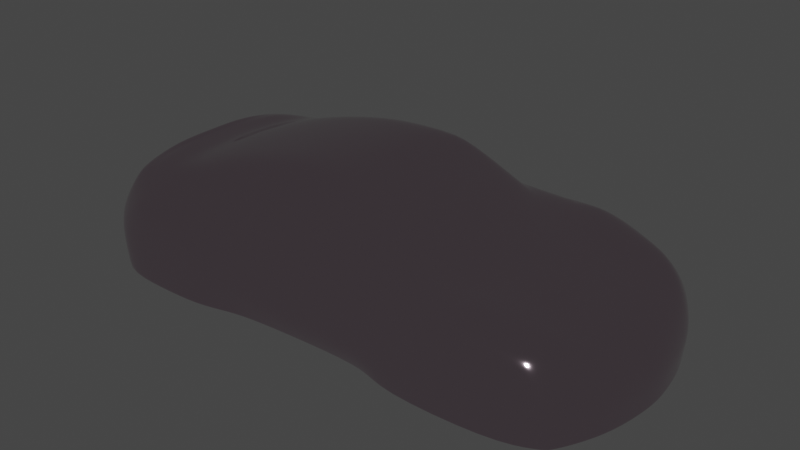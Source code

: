 # Source: Paint_tester2.blend  (saved by Blender 4.1.17; exported with 4.5.12 LTS)
import bpy
from mathutils import Matrix  # noqa: F401  (used for matrix-valued properties, if any)

bpy.ops.wm.read_factory_settings(use_empty=True)
scene = bpy.context.scene
scene.name = 'Scene'

# ---- materials (node trees are filled in below, after node groups)
mat_material = bpy.data.materials.new('Material')
mat_material.use_transparent_shadow = False

# ---- material node trees
mat_material.use_nodes = True; mat_material.node_tree.nodes.clear()
_N = mat_material.node_tree.nodes; _L = mat_material.node_tree.links
n0 = _N.new('ShaderNodeOutputMaterial'); n0.name = 'Material Output'; n0.location = (300, 300)
n1 = _N.new('ShaderNodeBsdfPrincipled'); n1.name = 'Principled BSDF'; n1.location = (-13, 302)
n1.distribution = 'GGX'
n1.subsurface_method = 'RANDOM_WALK_SKIN'
n1.inputs[0].default_value = (0.6875, 0.5502, 0.631, 1.0)
n1.inputs[1].default_value = 1.0
n1.inputs[2].default_value = 0.03607
n1.inputs[3].default_value = 1.45
n1.inputs[27].default_value = (0.0, 0.0, 0.0, 1.0)
n1.inputs[28].default_value = 1.0
_L.new(n1.outputs[0], n0.inputs[0])
n0.is_active_output = True

# ---- world
world_world = bpy.data.worlds.new('World'); scene.world = world_world
world_world.use_nodes = True; world_world.node_tree.nodes.clear()
_N = world_world.node_tree.nodes; _L = world_world.node_tree.links
n0 = _N.new('ShaderNodeOutputWorld'); n0.name = 'World Output'; n0.location = (300, 300)
n1 = _N.new('ShaderNodeBackground'); n1.name = 'Background'; n1.location = (10, 300)
n1.inputs[0].default_value = (0.05088, 0.05088, 0.05088, 1.0)
_L.new(n1.outputs[0], n0.inputs[0])
n0.is_active_output = True
world_world.color = (0.05088, 0.05088, 0.05088)
world_world.use_sun_shadow = False
world_world.sun_shadow_jitter_overblur = 0.0

# ---- meshes
me_plane = bpy.data.meshes.new('Plane')
me_plane.from_pydata([(-1.315, 0.7779, -0.3586), (0.9332, 0.8714, -0.583), (-1.462, 0.0, -0.3395), (1.162, 0.0, -0.5662), (-0.1453, 0.7825, -0.154), (-0.1453, 0.0, -0.1052), (0.1754, 0.0, -0.1468), (0.09306, 0.7725, -0.1677), (-1.76, 0.7794, -0.5284), (-1.888, 0.0, -0.5018), (-2.191, 0.691, -0.557), (-2.399, 0.9902, -1.515), (-2.299, 0.0, -0.56), (2.623, 0.0, -1.526), (2.025, 0.979, -0.7569), (2.604, 0.0, -0.9959), (1.497, 1.134, -0.6474), (1.551, 0.0, -0.658), (-1.207, 1.261, -1.526), (-0.6142, 1.11, -1.526), (0.6571, 1.059, -1.526), (0.8633, 0.0, -1.526), (0.8633, 0.8148, -1.526), (-0.6027, 0.0, -1.526), (-1.199, 0.0, -1.526), (-2.016, 0.0, -0.5365), (-0.6577, 0.7656, -0.1801), (-0.6577, 0.0, -0.1446), (0.04722, 1.069, -1.526), (0.04914, 0.0, -1.526), (0.5922, 1.166, -0.7), (0.02161, 1.15, -0.7032), (-0.6133, 1.05, -0.6148), (1.152, 1.161, -0.6495), (-1.24, 0.9327, -0.6), (1.11, 0.4595, -0.5662), (-1.417, 0.4329, -0.3385), (-0.1453, 0.4251, -0.1133), (0.1404, 0.41, -0.1468), (-1.843, 0.4329, -0.5018), (2.496, 0.5095, -1.526), (2.51, 0.5398, -0.9961), (1.516, 0.5796, -0.658), (-1.691, 1.326, -1.522), (-0.4991, 0.5152, -1.526), (0.6422, 0.5101, -1.526), (-0.6577, 0.4531, -0.1631), (0.04914, 0.5101, -1.526), (2.298, 0.7937, -0.7966), (1.573, 0.8426, -0.6162), (2.645, 0.0, -1.225), (2.569, 0.527, -1.225), (-1.097, 1.163, -0.7), (-2.407, 0.0, -0.5426), (-1.662, 1.126, -0.66), (-2.337, 0.9514, -0.668), (-2.409, 0.4264, -0.5423), (-2.488, 1.093, -1.103), (-1.191, 1.311, -1.204), (-0.6083, 1.239, -1.05), (0.6172, 1.23, -1.111), (0.0363, 1.228, -1.111), (-2.533, 0.4463, -1.166), (-2.527, 0.0, -1.107), (-1.421, 1.312, -0.7704), (0.6047, 1.207, -0.9034), (0.4842, 1.021, -0.6072), (0.01586, 1.027, -0.6232), (0.02988, 1.2, -0.9055), (-0.6091, 1.193, -0.843), (-2.467, 0.0, -0.9055), (-2.412, 1.045, -0.8855), (-2.47, 0.4496, -0.907), (-0.9338, 0.0, -1.526), (-1.998, 0.7627, -0.5613), (2.625, 0.0, -1.5), (-2.447, 1.032, -1.443), (-2.183, 1.316, -1.519), (-2.059, 1.03, -0.66), (-2.193, 1.316, -1.188), (-1.921, 1.318, -0.7604), (-2.39, 0.0, -0.724), (-2.392, 0.4486, -0.7238), (-2.448, 0.9047, -1.518), (-2.462, 0.9458, -0.89), (-2.381, 0.8661, -0.6776), (-2.355, 0.8225, -0.6371), (-0.6153, 0.9968, -0.6063), (2.44, 0.0, -0.8787), (2.361, 0.5444, -0.8583), (2.405, 0.7533, -1.526), (-0.6084, 0.8328, -1.526), (0.6422, 0.8056, -1.526), (0.04914, 0.8122, -1.526), (2.486, 0.7709, -1.226), (2.412, 0.7785, -0.9831), (1.851, 1.226, -0.9172), (1.922, 1.227, -1.197), (1.921, 1.221, -1.526), (1.148, 1.25, -0.78), (0.8576, 1.255, -1.2), (0.9096, 1.251, -0.91), (1.62, 1.242, -0.827), (0.8645, 1.201, -1.526), (1.866, 0.0, -1.526), (1.858, 0.5101, -1.526), (1.858, 0.8148, -1.526), (0.8633, 0.5101, -1.526), (-1.265, 1.311, -0.9255), (-2.098, 1.317, -0.9125), (-1.671, 1.315, -0.735), (-1.692, 1.327, -1.196), (-1.681, 1.328, -0.919), (-1.752, 0.9291, -0.59), (-2.267, 0.7977, -0.6031), (-2.012, 0.9023, -0.6), (2.222, 1.024, -1.526), (2.28, 0.9782, -1.526), (2.294, 1.065, -1.166), (2.238, 1.107, -1.164), (2.209, 1.074, -0.9623), (-0.6083, 1.26, -1.284), (0.6297, 1.227, -1.319), (0.04272, 1.231, -1.319), (2.546, 0.254, -1.526), (2.568, 0.2699, -0.996), (1.545, 0.2898, -0.658), (2.618, 0.2635, -1.225), (2.412, 0.2722, -0.8685), (-0.9035, 1.211, -1.526), (-0.8994, 1.262, -1.244), (-0.9366, 1.252, -0.988), (-2.191, 0.4329, -0.557), (-1.998, 0.4329, -0.5575), (-2.299, 0.4329, -0.56), (-0.9785, 1.085, -0.6553), (2.634, 0.0, -1.376), (2.556, 0.525, -1.376), (2.468, 0.7725, -1.376), (1.922, 1.225, -1.365), (2.247, 1.091, -1.369), (2.316, 1.037, -1.371), (2.606, 0.2625, -1.376), (0.8534, 1.253, -1.36), (-2.165, 0.4999, -1.545), (2.595, 0.2615, -1.526), (-2.2, 0.0, -1.279), (-2.191, 0.0, -0.557), (2.568, 0.0, -1.526), (0.04914, 1.119, -1.526), (0.6422, 1.109, -1.526), (-1.735, 0.0, -1.526), (-0.6084, 1.159, -1.526), (-2.508, 0.8736, -1.449), (2.45, 0.774, -1.526), (2.544, 0.5229, -1.526), (-2.439, 1.02, -1.513), (-2.16, 1.267, -1.519), (0.8493, 1.25, -1.526), (2.318, 1.011, -1.526), (2.248, 1.066, -1.526), (1.907, 1.172, -1.526), (-0.9158, 1.163, -1.526), (-1.691, 1.277, -1.522), (-1.199, 1.31, -1.526), (-1.197, 1.311, -1.471), (-0.6084, 1.176, -1.485), (0.6401, 1.129, -1.491), (0.04805, 1.138, -1.491), (-2.185, 1.316, -1.462), (0.85, 1.25, -1.498), (-1.691, 1.327, -1.467), (2.318, 1.015, -1.5), (-0.9028, 1.22, -1.478), (2.546, 0.5233, -1.5), (2.453, 0.7738, -1.501), (1.921, 1.221, -1.499), (2.248, 1.07, -1.499), (2.597, 0.2616, -1.5), (1.817, 1.04, -0.7138), (1.939, 0.562, -0.7582), (1.935, 0.8182, -0.7064), (1.995, 0.0, -0.7684), (1.978, 0.281, -0.7633), (2.266, 1.079, -1.21), (2.283, 1.039, -1.526), (2.282, 1.064, -1.37), (2.251, 1.001, -1.526), (2.283, 1.043, -1.499), (-2.131, 0.0, -1.525), (-0.9461, 0.4778, -1.526), (-1.724, 0.5135, -1.531), (-1.202, 0.4949, -1.526), (-2.159, 0.8628, -1.53), (0.1077, 0.7521, -0.1665), (0.8633, 0.2551, -1.526), (1.866, 0.2551, -1.526), (0.6422, 0.0, -1.526), (0.7527, 0.2664, -1.526), (0.7527, 0.0, -1.526), (-2.5, 0.9124, -1.514), (-2.22, 0.4344, -1.3), (-2.534, 0.448, -1.114), (-2.54, 0.9867, -1.106), (-2.523, 0.0, -1.157), (-2.507, 0.9244, -1.445), (-2.505, 0.8766, -1.513), (-2.145, 0.0, -1.478), (-2.179, 0.4851, -1.501), (-2.197, 0.8479, -1.485), (-2.462, 0.0, -1.18), (-2.476, 0.4418, -1.195), (-2.441, 0.8724, -1.514), (-2.454, 0.8658, -1.452), (-2.189, 0.4925, -1.538), (-2.194, 0.8381, -1.523), (-2.155, 0.0, -1.517), (-2.531, 0.8133, -1.213), (-2.533, 0.7937, -1.199), (-2.531, 0.8069, -1.202), (-2.269, 0.7809, -1.293), (-2.262, 0.8023, -1.303), (-2.264, 0.796, -1.292), (-2.5, 0.7826, -1.217), (-2.496, 0.8032, -1.23), (-2.497, 0.7964, -1.219), (-2.532, 0.8596, -1.188), (-2.534, 0.8476, -1.17), (-2.254, 0.7726, -1.312), (-2.533, 0.8598, -1.174), (-2.219, 0.4379, -1.322), (-2.197, 0.0, -1.295), (-2.166, 0.8283, -1.538), (-2.2, 0.8147, -1.491), (-2.197, 0.8066, -1.528), (-2.286, 0.0, -0.5597), (-2.011, 0.886, -0.5955), (-1.753, 0.9115, -0.5828), (-2.258, 0.7852, -0.5977), (-2.287, 0.4329, -0.5596), (1.046, 0.0, -0.5171), (-1.249, 0.9146, -0.5717), (0.9967, 0.4537, -0.5171), (0.4384, 0.9918, -0.5557), (-0.003006, 0.9979, -0.5683), (-0.6203, 0.9697, -0.5564), (0.8365, 0.8574, -0.5343)], [], [(46, 37, 4, 26), (37, 38, 194, 7, 4), (245, 87, 34, 241), (114, 86, 56, 134), (20, 103, 22, 92), (51, 94, 95, 41), (181, 179, 16, 49), (171, 165, 164, 43), (93, 28, 20, 92), (105, 107, 22, 106), (115, 78, 55, 114), (36, 46, 26, 0), (32, 87, 67, 31), (91, 19, 28, 93), (66, 30, 31, 67), (242, 35, 1, 246), (166, 168, 149, 152), (168, 167, 150, 149), (2, 27, 46, 36), (24, 192, 190, 73), (133, 132, 147, 25), (183, 180, 42, 126), (127, 51, 41, 125), (196, 104, 21, 195), (39, 8, 74, 133), (36, 0, 8, 39), (5, 6, 38, 37), (27, 5, 37, 46), (181, 49, 42, 180), (167, 170, 158, 150), (142, 137, 51, 127), (69, 68, 61, 59), (139, 97, 119, 140), (205, 76, 156, 200), (44, 190, 91), (112, 111, 79, 109), (70, 72, 202, 63), (84, 71, 57, 203), (65, 101, 100, 60), (65, 60, 61, 68), (16, 102, 99, 33), (32, 31, 68, 69), (30, 33, 99, 101, 65), (96, 102, 16, 179), (2, 36, 39, 9), (246, 243, 7, 194), (30, 66, 1, 33), (31, 30, 65, 68), (85, 84, 72, 82), (81, 82, 72, 70), (76, 169, 77, 156), (239, 238, 114, 134), (239, 134, 12, 235), (113, 54, 78, 115), (157, 163, 191, 193), (53, 56, 82, 81), (55, 71, 84, 85), (56, 86, 85, 82), (240, 3, 35, 242), (125, 41, 89, 128), (137, 138, 94, 51), (48, 89, 41, 95), (44, 91, 93, 47), (45, 92, 22, 107), (47, 93, 92, 45), (54, 110, 80, 78), (14, 48, 95, 120), (94, 118, 120, 95), (138, 141, 118, 94), (105, 106, 90, 40), (103, 161, 106, 22), (16, 33, 49), (42, 49, 33, 1), (151, 191, 192, 24), (110, 112, 109, 80), (114, 55, 85, 86), (64, 108, 112, 110), (108, 58, 111, 112), (169, 171, 43, 77), (54, 52, 64, 110), (237, 113, 115, 236), (236, 115, 114, 238), (119, 120, 118, 184), (186, 184, 118, 141), (106, 161, 116, 187), (34, 52, 54, 113), (244, 67, 87, 245), (61, 60, 122, 123), (59, 61, 123, 121), (173, 130, 121, 166), (130, 131, 59, 121), (52, 131, 108, 64), (32, 69, 52, 135), (32, 135, 34, 87), (15, 125, 128, 88), (136, 142, 127, 50), (50, 127, 125, 15), (182, 183, 126, 17), (3, 17, 126, 35), (57, 71, 109, 79), (58, 108, 131, 130), (165, 58, 130, 173), (69, 59, 131, 52), (12, 134, 56, 53), (9, 39, 133, 25), (133, 74, 10, 132), (34, 135, 52), (75, 178, 142, 136), (188, 186, 141, 172), (175, 172, 141, 138), (174, 175, 138, 137), (178, 174, 137, 142), (60, 100, 143, 122), (97, 139, 143, 100), (176, 98, 158, 170), (101, 99, 102, 96), (148, 124, 145, 13), (20, 28, 149, 150), (28, 19, 152, 149), (144, 191, 151, 189), (40, 90, 154, 155), (157, 11, 156, 77), (11, 83, 200, 156), (103, 20, 150, 158), (187, 116, 160, 185), (116, 161, 98, 160), (90, 117, 159, 154), (19, 162, 129, 152), (163, 157, 77, 43), (124, 40, 155, 145), (124, 148, 104, 196), (161, 103, 158, 98), (18, 163, 43, 164), (162, 18, 164, 129), (145, 155, 174, 178), (98, 176, 177, 160), (155, 154, 175, 174), (154, 159, 172, 175), (185, 188, 172, 159), (13, 145, 178, 75), (164, 165, 173, 129), (129, 173, 166, 152), (79, 111, 171, 169), (57, 79, 169, 76), (203, 57, 76, 205), (122, 143, 170, 167), (123, 122, 167, 168), (121, 123, 168, 166), (111, 58, 165, 171), (71, 55, 78, 80, 109), (88, 128, 183, 182), (48, 181, 180, 89), (128, 89, 180, 183), (48, 14, 179, 181), (120, 96, 179, 14), (100, 101, 96, 97), (120, 119, 97, 96), (139, 140, 177, 176), (176, 170, 143, 139), (160, 177, 188, 185), (117, 187, 185, 159), (177, 140, 186, 188), (140, 119, 184, 186), (90, 106, 187, 117), (190, 192, 18, 162), (190, 162, 19, 91), (193, 191, 144, 232), (190, 44, 23, 73), (192, 191, 163, 18), (241, 34, 113, 237), (244, 243, 66, 67), (42, 1, 35, 126), (105, 196, 195, 107), (40, 124, 196, 105), (23, 44, 47, 29), (47, 45, 197, 29), (199, 197, 45, 198), (21, 199, 198, 195), (45, 107, 195, 198), (210, 211, 201, 146), (62, 204, 63, 202), (153, 217, 226, 205), (153, 205, 200, 206), (213, 224, 217, 153), (209, 221, 224, 213), (157, 193, 83, 11), (207, 231, 230, 208), (234, 215, 193, 232), (211, 223, 220, 201), (216, 207, 208, 214), (212, 213, 153, 206), (220, 222, 221, 228), (227, 202, 72, 84), (189, 216, 214, 144), (218, 62, 202, 227), (204, 62, 211, 210), (83, 212, 206, 200), (233, 209, 215, 234), (212, 83, 193, 215), (213, 212, 215, 209), (201, 220, 228, 230), (229, 227, 84, 203), (208, 233, 234, 214), (221, 222, 225, 224), (222, 220, 223, 225), (217, 219, 229, 226), (219, 218, 227, 229), (224, 225, 219, 217), (225, 223, 218, 219), (226, 229, 203, 205), (62, 218, 223, 211), (228, 221, 209, 233), (214, 234, 232, 144), (230, 231, 146, 201), (230, 228, 233, 208), (4, 7, 243, 244), (0, 241, 237, 8), (4, 244, 245, 26), (74, 236, 238, 10), (8, 237, 236, 74), (6, 240, 242, 38), (132, 239, 235, 147), (132, 10, 238, 239), (1, 66, 243, 246), (38, 242, 246, 194), (26, 245, 241, 0)])
me_plane.polygons.foreach_set('use_smooth', [True] * 226)
_uv = me_plane.uv_layers.new(name='UVMap')
_uv.uv.foreach_set('vector', [0.25, 0.75, 0.5, 0.75, 0.5, 0.9389, 0.25, 1.0, 0.5, 0.75, 0.6034, 0.7012, 0.6034, 0.9256, 0.6034, 0.9389, 0.5, 0.9389, 0.1678, 1.0, 0.1559, 1.0, 0.0, 1.0, 0.0, 1.0, 0.0, 0.9776, 0.0, 0.9386, 0.0, 0.75, 0.0, 0.6619, 0.0, 0.9672, 0.0, 0.9991, 0.0, 0.8213, 0.0, 0.8213, 0.0, 0.75, 0.0, 0.8574, 0.0, 0.8574, 0.0, 0.75, 0.0, 0.8698, 0.03676, 0.9705, 0.07352, 0.9985, 0.0, 0.8693, 0.0, 1.0, 0.0, 1.0, 0.0, 1.0, 0.0, 1.0, 0.0, 0.8213, 0.0, 0.9711, 0.0, 0.9672, 0.0, 0.8213, 0.0, 0.75, 0.0, 0.75, 0.0, 0.8213, 0.0, 0.8213, 0.0, 1.0, 0.0, 1.0, 0.0, 1.0, 0.0, 1.0, 0.0, 0.7016, 0.25, 0.75, 0.25, 1.0, 0.0, 1.0, 0.1524, 1.0, 0.1579, 1.0, 0.3544, 1.019, 0.2837, 1.004, 0.0, 0.8213, 0.0, 0.9739, 0.0, 0.9711, 0.0, 0.8213, 0.5306, 1.0, 0.3887, 1.0, 0.2837, 1.004, 0.3544, 1.019, 0.9314, 0.701, 0.9749, 0.7009, 1.0, 1.0, 0.9536, 0.9913, 0.006992, 1.0, 0.01115, 1.0, 0.0, 1.0, 0.0, 1.0, 0.01115, 1.0, 0.01658, 1.0, 0.0, 1.0, 0.0, 1.0, 0.0, 0.5, 0.25, 0.5, 0.25, 0.75, 0.0, 0.7016, 0.0, 0.828, 0.0, 0.8927, 0.0, 0.8951, 0.0, 0.8285, 0.0, 0.709, 0.0, 0.6474, 0.0, 0.6474, 0.0, 0.709, 0.0, 0.6229, 0.0, 0.7459, 0.0, 0.75, 0.0, 0.625, 0.0, 0.625, 0.0, 0.75, 0.0, 0.75, 0.0, 0.625, 0.0, 0.5727, 0.0, 0.5237, 0.0, 0.5237, 0.0, 0.5727, 0.0, 0.6661, 0.0, 0.9444, 0.0, 1.0, 0.0, 0.709, 0.0, 0.7016, 0.0, 1.0, 0.0, 0.9444, 0.0, 0.6661, 0.5, 0.5, 0.6034, 0.5, 0.6034, 0.7012, 0.5, 0.75, 0.25, 0.5, 0.5, 0.5, 0.5, 0.75, 0.25, 0.75, 0.0, 0.8698, 0.0, 0.8693, 0.0, 0.75, 0.0, 0.7459, 0.01658, 1.0, 0.01761, 1.0, 0.0, 1.0, 0.0, 1.0, 0.0, 0.625, 0.0, 0.75, 0.0, 0.75, 0.0, 0.625, 0.1151, 1.0, 0.1633, 1.0, 0.1307, 1.0, 0.08033, 1.0, 0.01703, 0.9978, 0.03402, 0.9989, 0.003651, 0.9929, 0.001954, 0.9862, 0.0, 0.9542, 0.0, 1.0, 0.0, 1.0, 0.0, 0.9533, 0.0, 0.6983, 0.0, 0.8243, 0.0, 0.8213, 0.0, 1.0, 0.0, 1.0, 0.0, 1.0, 0.0, 1.0, 0.0, 0.5, 0.0, 0.7398, 0.0, 0.7203, 0.0, 0.5, 0.0, 0.9611, 0.0, 1.0, 0.0, 1.0, 0.0, 0.9582, 0.2915, 1.0, 0.3996, 1.0, 0.2064, 1.0, 0.1943, 1.0, 0.2915, 1.0, 0.1943, 1.0, 0.1307, 1.0, 0.1633, 1.0, 0.07352, 0.9985, 0.06316, 0.9988, 0.4667, 1.0, 0.5396, 0.9997, 0.1524, 1.0, 0.2013, 1.0, 0.1633, 1.0, 0.1151, 1.0, 0.3887, 1.0, 0.5396, 0.9997, 0.4667, 1.0, 0.3996, 1.0, 0.2915, 1.0, 0.02718, 0.9964, 0.06316, 0.9988, 0.07352, 0.9985, 0.03676, 0.9705, 0.0, 0.5, 0.0, 0.7016, 0.0, 0.6661, 0.0, 0.5, 0.9536, 0.9913, 0.5391, 0.9928, 0.6034, 0.9389, 0.6034, 0.9256, 0.3887, 1.0, 0.5306, 1.0, 1.0, 1.0, 0.5396, 0.9997, 0.2837, 1.004, 0.3887, 1.0, 0.2915, 1.0, 0.1633, 1.0, 0.0, 0.9627, 0.0, 0.9611, 0.0, 0.7398, 0.0, 0.75, 0.0, 0.5, 0.0, 0.75, 0.0, 0.7398, 0.0, 0.5, 0.0, 1.0, 0.0, 0.7514, 0.0, 0.75, 0.0, 1.0, 0.0, 0.6602, 0.0, 0.9802, 0.0, 0.9776, 0.0, 0.6619, 0.0, 0.6602, 0.0, 0.6619, 0.0, 0.6619, 0.0, 0.6602, 0.0, 1.0, 0.0, 1.0, 0.0, 1.0, 0.0, 1.0, 0.0, 0.7406, 0.0, 0.9815, 0.0, 0.7007, 0.0, 0.7495, 0.0, 0.5, 0.0, 0.75, 0.0, 0.75, 0.0, 0.5, 0.0, 1.0, 0.0, 1.0, 0.0, 0.9611, 0.0, 0.9627, 0.0, 0.75, 0.0, 0.9386, 0.0, 0.9627, 0.0, 0.75, 0.8401, 0.499, 0.8714, 0.4988, 0.9749, 0.7009, 0.9314, 0.701, 0.0, 0.625, 0.0, 0.75, 0.0, 0.7417, 0.0, 0.6209, 0.0, 0.75, 0.0, 0.8574, 0.0, 0.8574, 0.0, 0.75, 0.0, 0.8703, 0.0, 0.7417, 0.0, 0.75, 0.0, 0.8574, 0.0, 0.6983, 0.0, 0.8213, 0.0, 0.8213, 0.0, 0.75, 0.0, 0.75, 0.0, 0.8213, 0.0, 0.8213, 0.0, 0.75, 0.0, 0.75, 0.0, 0.8213, 0.0, 0.8213, 0.0, 0.75, 0.0, 1.0, 0.0, 1.0, 0.0, 1.0, 0.0, 1.0, 0.0129, 0.9523, 0.0, 0.8703, 0.0, 0.8574, 0.002592, 0.9637, 0.0, 0.8574, 0.0005061, 0.9781, 0.002592, 0.9637, 0.0, 0.8574, 0.0, 0.8574, 0.0, 0.9668, 0.0005061, 0.9781, 0.0, 0.8574, 0.0, 0.75, 0.0, 0.8213, 0.0, 0.844, 0.0, 0.744, 0.0, 0.9991, 0.0, 0.9754, 0.0, 0.8213, 0.0, 1.0, 0.07352, 0.9985, 0.5396, 0.9997, 0.0, 0.8693, 0.0, 0.75, 0.0, 0.8693, 0.5396, 0.9997, 1.0, 1.0, 0.0, 0.5093, 0.0, 0.7007, 0.0, 0.8927, 0.0, 0.828, 0.0, 1.0, 0.0, 1.0, 0.0, 1.0, 0.0, 1.0, 0.0, 1.0, 0.0, 1.0, 0.0, 0.9627, 0.0, 0.9386, 0.0, 1.0, 0.0, 1.0, 0.0, 1.0, 0.0, 1.0, 0.0, 1.0, 0.0, 1.0, 0.0, 1.0, 0.0, 1.0, 0.0, 0.7514, 0.0, 0.7501, 0.0, 0.75, 0.0, 0.75, 0.0, 1.0, 0.02635, 1.0, 0.0, 1.0, 0.0, 1.0, 0.0, 0.9935, 0.0, 1.0, 0.0, 1.0, 0.0, 1.0, 0.0, 1.0, 0.0, 1.0, 0.0, 1.0, 0.0, 1.0, 0.003651, 0.9929, 0.002592, 0.9637, 0.0005061, 0.9781, 0.002024, 0.9883, 0.0009771, 0.9765, 0.002024, 0.9883, 0.0005061, 0.9781, 0.0, 0.9668, 0.0, 0.8213, 0.0, 0.9754, 0.0, 0.9489, 0.0, 0.9413, 0.0, 1.0, 0.02635, 1.0, 0.0, 1.0, 0.0, 1.0, 0.3714, 1.01, 0.3544, 1.019, 0.1579, 1.0, 0.1678, 1.0, 0.1307, 1.0, 0.1943, 1.0, 0.09717, 1.0, 0.06533, 1.0, 0.08033, 1.0, 0.1307, 1.0, 0.06533, 1.0, 0.04098, 1.0, 0.003496, 1.0, 0.02049, 1.0, 0.04098, 1.0, 0.006992, 1.0, 0.02049, 1.0, 0.04016, 1.0, 0.08033, 1.0, 0.04098, 1.0, 0.02635, 1.0, 0.04016, 1.0, 0.0, 1.0, 0.0, 1.0, 0.1524, 1.0, 0.1151, 1.0, 0.02635, 1.0, 0.05925, 1.0, 0.1524, 1.0, 0.05925, 1.0, 0.0, 1.0, 0.1559, 1.0, 0.0, 0.5, 0.0, 0.625, 0.0, 0.6209, 0.0, 0.5, 0.0, 0.5, 0.0, 0.625, 0.0, 0.625, 0.0, 0.5, 0.0, 0.5, 0.0, 0.625, 0.0, 0.625, 0.0, 0.5, 0.0, 0.5, 0.0, 0.6229, 0.0, 0.625, 0.0, 0.5, 0.8714, 0.4988, 0.0, 0.5, 0.0, 0.625, 0.9749, 0.7009, 0.0, 1.0, 0.0, 1.0, 0.0, 1.0, 0.0, 1.0, 0.0, 1.0, 0.0, 1.0, 0.04016, 1.0, 0.02049, 1.0, 0.0, 1.0, 0.0, 1.0, 0.02049, 1.0, 0.003496, 1.0, 0.1151, 1.0, 0.08033, 1.0, 0.04016, 1.0, 0.02635, 1.0, 0.0, 0.5, 0.0, 0.6619, 0.0, 0.75, 0.0, 0.5, 0.0, 0.5, 0.0, 0.6661, 0.0, 0.709, 0.0, 0.5, 0.0, 0.709, 0.0, 1.0, 0.0, 1.0, 0.0, 0.6474, 0.0, 1.0, 0.05925, 1.0, 0.02635, 1.0, 0.0, 0.5, 0.0, 0.625, 0.0, 0.625, 0.0, 0.5, 0.0001667, 0.9646, 0.0009771, 0.9765, 0.0, 0.9668, 0.0, 0.9546, 0.0, 0.8574, 0.0, 0.9546, 0.0, 0.9668, 0.0, 0.8574, 0.0, 0.75, 0.0, 0.8574, 0.0, 0.8574, 0.0, 0.75, 0.0, 0.625, 0.0, 0.75, 0.0, 0.75, 0.0, 0.625, 0.1943, 1.0, 0.2064, 1.0, 0.1032, 1.0, 0.09717, 1.0, 0.03402, 0.9989, 0.01703, 0.9978, 0.1032, 1.0, 0.2064, 1.0, 0.002906, 0.996, 0.0, 0.9956, 0.0, 1.0, 0.01761, 1.0, 0.3996, 1.0, 0.4667, 1.0, 0.06316, 0.9988, 0.02718, 0.9964, 0.0, 0.5237, 0.0, 0.6216, 0.0, 0.625, 0.0, 0.5, 0.0, 0.9672, 0.0, 0.9711, 0.0, 1.0, 0.0, 1.0, 0.0, 0.9711, 0.0, 0.9739, 0.0, 1.0, 0.0, 1.0, 0.0, 0.7575, 0.0, 0.7007, 0.0, 0.5093, 0.0, 0.7691, 0.0, 0.744, 0.0, 0.844, 0.0, 0.8574, 0.0, 0.75, 0.0, 0.7406, 0.0, 0.894, 0.0, 1.0, 0.0, 0.75, 0.0, 0.894, 0.0, 0.8874, 0.0, 0.9533, 0.0, 1.0, 0.0, 0.9991, 0.0, 0.9672, 0.0, 1.0, 0.0, 1.0, 0.0, 0.9413, 0.0, 0.9489, 0.0, 0.9723, 0.0, 0.9622, 0.0, 0.9489, 0.0, 0.9754, 0.0, 0.9956, 0.0, 0.9723, 0.0, 0.844, 0.0, 0.9336, 0.0, 0.9521, 0.0, 0.8574, 0.0, 0.9739, 0.0, 0.9924, 0.0, 1.0, 0.0, 1.0, 0.0, 0.7407, 0.0, 0.7406, 0.0, 0.75, 0.0, 0.75, 0.0, 0.6216, 0.0, 0.744, 0.0, 0.75, 0.0, 0.625, 0.0, 0.6216, 0.0, 0.5237, 0.0, 0.5237, 0.0, 0.5727, 0.0, 0.9754, 0.0, 0.9991, 0.0, 1.0, 0.0, 0.9956, 0.0, 0.9929, 0.0, 0.9815, 0.0, 1.0, 0.0, 1.0, 0.0, 0.9924, 0.0, 0.9929, 0.0, 1.0, 0.0, 1.0, 0.0, 0.625, 0.0, 0.75, 0.0, 0.75, 0.0, 0.625, 0.0, 0.9956, 0.002906, 0.996, 0.0003335, 0.9747, 0.0, 0.9723, 0.0, 0.75, 0.0, 0.8574, 0.0, 0.8574, 0.0, 0.75, 0.0, 0.8574, 0.0, 0.9521, 0.0, 0.9546, 0.0, 0.8574, 0.0, 0.9622, 0.0001667, 0.9646, 0.0, 0.9546, 0.0, 0.9521, 0.0, 0.5, 0.0, 0.625, 0.0, 0.625, 0.0, 0.5, 0.0, 1.0, 0.0, 1.0, 0.003496, 1.0, 0.0, 1.0, 0.0, 1.0, 0.003496, 1.0, 0.006992, 1.0, 0.0, 1.0, 0.0, 1.0, 0.0, 1.0, 0.0, 1.0, 0.0, 1.0, 0.0, 1.0, 0.0, 1.0, 0.0, 1.0, 0.0, 1.0, 0.0, 0.9582, 0.0, 1.0, 0.0, 1.0, 0.0, 0.9542, 0.09717, 1.0, 0.1032, 1.0, 0.01761, 1.0, 0.01658, 1.0, 0.06533, 1.0, 0.09717, 1.0, 0.01658, 1.0, 0.01115, 1.0, 0.04098, 1.0, 0.06533, 1.0, 0.01115, 1.0, 0.006992, 1.0, 0.0, 1.0, 0.0, 1.0, 0.0, 1.0, 0.0, 1.0, 0.0, 1.0, 0.0, 1.0, 0.0, 1.0, 0.0, 1.0, 0.0, 1.0, 0.0, 0.5, 0.0, 0.6209, 0.0, 0.6229, 0.0, 0.5, 0.0, 0.8703, 0.0, 0.8698, 0.0, 0.7459, 0.0, 0.7417, 0.0, 0.6209, 0.0, 0.7417, 0.0, 0.7459, 0.0, 0.6229, 0.0, 0.8703, 0.0129, 0.9523, 0.03676, 0.9705, 0.0, 0.8698, 0.005351, 0.9818, 0.02718, 0.9964, 0.03676, 0.9705, 0.0129, 0.9523, 0.2064, 1.0, 0.3996, 1.0, 0.02718, 0.9964, 0.03402, 0.9989, 0.002592, 0.9637, 0.003651, 0.9929, 0.03402, 0.9989, 0.02718, 0.9964, 0.01703, 0.9978, 0.001954, 0.9862, 0.0003335, 0.9747, 0.002906, 0.996, 0.002906, 0.996, 0.01761, 1.0, 0.1032, 1.0, 0.01703, 0.9978, 0.0, 0.9723, 0.0003335, 0.9747, 0.0001667, 0.9646, 0.0, 0.9622, 0.0, 0.9336, 0.0, 0.9413, 0.0, 0.9622, 0.0, 0.9521, 0.0003335, 0.9747, 0.001954, 0.9862, 0.0009771, 0.9765, 0.0001667, 0.9646, 0.001954, 0.9862, 0.003651, 0.9929, 0.002024, 0.9883, 0.0009771, 0.9765, 0.0, 0.844, 0.0, 0.8213, 0.0, 0.9413, 0.0, 0.9336, 0.0, 0.8951, 0.0, 0.8927, 0.0, 0.9929, 0.0, 0.9924, 0.0, 0.8951, 0.0, 0.9924, 0.0, 0.9739, 0.0, 0.8213, 0.0, 0.7495, 0.0, 0.7007, 0.0, 0.7575, 0.0, 0.7502, 0.0, 0.8243, 0.0, 0.6983, 0.0, 0.0, 0.0, 0.8285, 0.0, 0.8927, 0.0, 0.7007, 0.0, 0.9815, 0.0, 0.9929, 0.0, 1.0, 0.0, 1.0, 0.0, 1.0, 0.0, 0.9935, 0.3714, 1.01, 0.5391, 0.9928, 0.5306, 1.0, 0.3544, 1.019, 0.0, 0.75, 1.0, 1.0, 0.9749, 0.7009, 0.0, 0.625, 0.0, 0.6216, 0.0, 0.5727, 0.0, 0.5727, 0.0, 0.6216, 0.0, 0.744, 0.0, 0.6216, 0.0, 0.5727, 0.0, 0.6216, 0.0, 0.0, 0.0, 0.6983, 0.0, 0.75, 0.0, 0.0, 0.0, 0.75, 0.0, 0.75, 0.0, 0.75, 0.0, 0.75, 0.0, 0.6369, 0.0, 0.75, 0.0, 0.75, 0.0, 0.6539, 0.0, 0.5237, 0.0, 0.6369, 0.0, 0.6539, 0.0, 0.5727, 0.0, 0.75, 0.0, 0.6216, 0.0, 0.5727, 0.0, 0.6539, 0.0, 0.4746, 0.0, 0.7165, 0.0, 0.7165, 0.0, 0.4746, 0.0, 0.7165, 0.0, 0.4746, 0.0, 0.5, 0.0, 0.7203, 0.0, 0.9291, 0.0, 0.887, 0.0, 0.9063, 0.0, 0.9542, 0.0, 0.9291, 0.0, 0.9542, 0.0, 0.9533, 0.0, 0.9404, 0.0, 0.9019, 0.0, 0.8831, 0.0, 0.887, 0.0, 0.9291, 0.0, 0.7736, 0.0, 0.864, 0.0, 0.8831, 0.0, 0.9019, 0.0, 0.7406, 0.0, 0.7495, 0.0, 0.8874, 0.0, 0.894, 0.0, 0.7156, 0.0, 0.4918, 0.0, 0.7197, 0.0, 0.75, 0.0, 0.7605, 0.0, 0.7611, 0.0, 0.7495, 0.0, 0.7502, 0.0, 0.7165, 0.0, 0.8749, 0.0, 0.8649, 0.0, 0.7165, 0.0, 0.7424, 0.0, 0.7156, 0.0, 0.75, 0.0, 0.7538, 0.0, 0.9042, 0.0, 0.9019, 0.0, 0.9291, 0.0, 0.9404, 0.0, 0.8649, 0.0, 0.8701, 0.0, 0.864, 0.0, 0.8583, 0.0, 0.8999, 0.0, 0.7203, 0.0, 0.7398, 0.0, 0.9611, 0.0, 0.7691, 0.0, 0.7424, 0.0, 0.7538, 0.0, 0.7575, 0.0, 0.8776, 0.0, 0.7165, 0.0, 0.7203, 0.0, 0.8999, 0.0, 0.4746, 0.0, 0.7165, 0.0, 0.7165, 0.0, 0.4746, 0.0, 0.8874, 0.0, 0.9042, 0.0, 0.9404, 0.0, 0.9533, 0.0, 0.7716, 0.0, 0.7736, 0.0, 0.7611, 0.0, 0.7605, 0.0, 0.9042, 0.0, 0.8874, 0.0, 0.7495, 0.0, 0.7611, 0.0, 0.9019, 0.0, 0.9042, 0.0, 0.7611, 0.0, 0.7736, 0.0, 0.7165, 0.0, 0.8649, 0.0, 0.8583, 0.0, 0.7197, 0.0, 0.905, 0.0, 0.8999, 0.0, 0.9611, 0.0, 0.9582, 0.0, 0.75, 0.0, 0.7716, 0.0, 0.7605, 0.0, 0.7538, 0.0, 0.864, 0.0, 0.8701, 0.0, 0.8819, 0.0, 0.8831, 0.0, 0.8701, 0.0, 0.8649, 0.0, 0.8749, 0.0, 0.8819, 0.0, 0.887, 0.0, 0.8845, 0.0, 0.9046, 0.0, 0.9063, 0.0, 0.8845, 0.0, 0.8776, 0.0, 0.8999, 0.0, 0.9046, 0.0, 0.8831, 0.0, 0.8819, 0.0, 0.8845, 0.0, 0.887, 0.0, 0.8819, 0.0, 0.8749, 0.0, 0.8776, 0.0, 0.8845, 0.0, 0.9063, 0.0, 0.905, 0.0, 0.9582, 0.0, 0.9542, 0.0, 0.7165, 0.0, 0.8776, 0.0, 0.8749, 0.0, 0.7165, 0.0, 0.8583, 0.0, 0.864, 0.0, 0.7736, 0.0, 0.7716, 0.0, 0.7538, 0.0, 0.7605, 0.0, 0.7502, 0.0, 0.7575, 0.0, 0.7197, 0.0, 0.4918, 0.0, 0.4746, 0.0, 0.7165, 0.0, 0.7197, 0.0, 0.8583, 0.0, 0.7716, 0.0, 0.75, 0.5, 0.9389, 0.6034, 0.9389, 0.5391, 0.9928, 0.3714, 1.01, 0.0, 1.0, 0.0, 1.0, 0.0, 0.9935, 0.0, 0.9444, 0.5, 0.9389, 0.3714, 1.01, 0.1678, 1.0, 0.25, 1.0, 0.0, 1.0, 0.0, 1.0, 0.0, 1.0, 0.0, 1.0, 0.0, 0.9444, 0.0, 0.9935, 0.0, 1.0, 0.0, 1.0, 0.6034, 0.5, 0.8401, 0.499, 0.9314, 0.701, 0.6034, 0.7012, 0.0, 0.6474, 0.0, 0.6602, 0.0, 0.6602, 0.0, 0.6474, 0.0, 0.6474, 0.0, 1.0, 0.0, 0.9802, 0.0, 0.6602, 1.0, 1.0, 0.5306, 1.0, 0.5391, 0.9928, 0.9536, 0.9913, 0.6034, 0.7012, 0.9314, 0.701, 0.9536, 0.9913, 0.6034, 0.9256, 0.25, 1.0, 0.1678, 1.0, 0.0, 1.0, 0.0, 1.0])
me_plane.materials.append(mat_material)
me_plane.use_mirror_y = True
me_plane.update()

# ---- objects
ob_paint_tester = bpy.data.objects.new('Paint_tester', me_plane)

# ---- transforms, parenting, visibility, modifiers, constraints
ob_paint_tester.location = (0.0, 0.0, 1.457)
ob_paint_tester.scale = (0.7559, 0.7559, 0.7559)
ob_paint_tester.use_mesh_mirror_y = True
_m = ob_paint_tester.modifiers.new('Mirror', 'MIRROR')
_m.use_axis = (False, True, False)
_m.use_bisect_axis = (False, True, False)
_m.use_clip = True
_m = ob_paint_tester.modifiers.new('Subdivision', 'SUBSURF')
_m.levels = 2
_m.show_only_control_edges = False

# ---- collection membership
scene.collection.objects.link(ob_paint_tester)

# ---- scene / render settings (as saved in the file)
scene.frame_start = 1; scene.frame_end = 250; scene.frame_set(1)
scene.render.engine = 'BLENDER_EEVEE_NEXT'
scene.cycles.sampling_pattern = 'TABULATED_SOBOL'
scene.eevee.ray_tracing_options.trace_max_roughness = 0.0
scene.view_settings.view_transform = 'Filmic'
bpy.context.view_layer.update()

# ---- added for rendering (the .blend has no active camera and no usable light): camera, sun
cam_auto = bpy.data.cameras.new('AutoCamera')
cam_auto.lens = 50.0
cam_auto.sensor_width = 36.0
cam_auto.clip_end = 1000.0
ob_auto_camera = bpy.data.objects.new('AutoCamera', cam_auto)
scene.collection.objects.link(ob_auto_camera)
ob_auto_camera.location = (4.21267, -5.01074, 4.17041)
ob_auto_camera.rotation_euler = (1.09748, -7.21219e-08, 0.694738)
scene.camera = ob_auto_camera
light_auto_sun = bpy.data.lights.new('AutoSun', 'SUN')
light_auto_sun.energy = 3.0
light_auto_sun.angle = 0.0523599
ob_auto_sun = bpy.data.objects.new('AutoSun', light_auto_sun)
scene.collection.objects.link(ob_auto_sun)
ob_auto_sun.rotation_euler = (0.872665, 0.174533, 0.523599)
bpy.context.view_layer.update()
